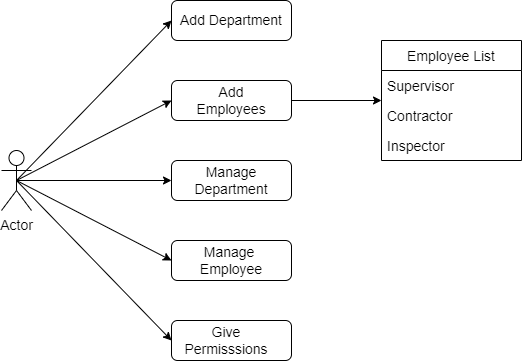

The diagram above was exported from draw.io. Its source (the exported page's mxGraphModel, read from the mxfile embedded in the PNG):
<mxGraphModel dx="938" dy="560" grid="1" gridSize="10" guides="1" tooltips="1" connect="1" arrows="1" fold="1" page="1" pageScale="1" pageWidth="850" pageHeight="1100" math="0" shadow="0">
  <root>
    <mxCell id="0" />
    <mxCell id="1" parent="0" />
    <mxCell id="lu5r3uHLL5xGNKDNma07-1" value="Actor" style="shape=umlActor;verticalLabelPosition=bottom;verticalAlign=top;html=1;outlineConnect=0;fontSize=14;" vertex="1" parent="1">
      <mxGeometry x="110" y="310" width="30" height="60" as="geometry" />
    </mxCell>
    <mxCell id="lu5r3uHLL5xGNKDNma07-2" value="" style="rounded=1;whiteSpace=wrap;html=1;fontSize=14;" vertex="1" parent="1">
      <mxGeometry x="280" y="160" width="120" height="40" as="geometry" />
    </mxCell>
    <mxCell id="lu5r3uHLL5xGNKDNma07-4" value="Add Department" style="text;html=1;strokeColor=none;fillColor=none;align=center;verticalAlign=middle;whiteSpace=wrap;rounded=0;fontSize=14;" vertex="1" parent="1">
      <mxGeometry x="280" y="165" width="120" height="30" as="geometry" />
    </mxCell>
    <mxCell id="lu5r3uHLL5xGNKDNma07-5" value="" style="rounded=1;whiteSpace=wrap;html=1;fontSize=14;" vertex="1" parent="1">
      <mxGeometry x="280" y="320" width="120" height="40" as="geometry" />
    </mxCell>
    <mxCell id="lu5r3uHLL5xGNKDNma07-20" value="" style="edgeStyle=orthogonalEdgeStyle;rounded=0;orthogonalLoop=1;jettySize=auto;html=1;fontSize=14;" edge="1" parent="1" source="lu5r3uHLL5xGNKDNma07-6">
      <mxGeometry relative="1" as="geometry">
        <mxPoint x="490" y="260" as="targetPoint" />
      </mxGeometry>
    </mxCell>
    <mxCell id="lu5r3uHLL5xGNKDNma07-6" value="" style="rounded=1;whiteSpace=wrap;html=1;fontSize=14;" vertex="1" parent="1">
      <mxGeometry x="280" y="240" width="120" height="40" as="geometry" />
    </mxCell>
    <mxCell id="lu5r3uHLL5xGNKDNma07-7" value="Add Employees" style="text;html=1;strokeColor=none;fillColor=none;align=center;verticalAlign=middle;whiteSpace=wrap;rounded=0;fontSize=14;" vertex="1" parent="1">
      <mxGeometry x="290" y="245" width="100" height="30" as="geometry" />
    </mxCell>
    <mxCell id="lu5r3uHLL5xGNKDNma07-8" value="Manage Department" style="text;html=1;strokeColor=none;fillColor=none;align=center;verticalAlign=middle;whiteSpace=wrap;rounded=0;fontSize=14;" vertex="1" parent="1">
      <mxGeometry x="280" y="325" width="120" height="30" as="geometry" />
    </mxCell>
    <mxCell id="lu5r3uHLL5xGNKDNma07-11" value="" style="rounded=1;whiteSpace=wrap;html=1;fontSize=14;" vertex="1" parent="1">
      <mxGeometry x="280" y="400" width="120" height="40" as="geometry" />
    </mxCell>
    <mxCell id="lu5r3uHLL5xGNKDNma07-12" value="Manage &lt;br&gt;Employee&lt;br&gt;" style="text;html=1;strokeColor=none;fillColor=none;align=center;verticalAlign=middle;whiteSpace=wrap;rounded=0;fontSize=14;" vertex="1" parent="1">
      <mxGeometry x="280" y="405" width="120" height="30" as="geometry" />
    </mxCell>
    <mxCell id="lu5r3uHLL5xGNKDNma07-13" value="" style="rounded=1;whiteSpace=wrap;html=1;fontSize=14;" vertex="1" parent="1">
      <mxGeometry x="280" y="480" width="120" height="40" as="geometry" />
    </mxCell>
    <mxCell id="lu5r3uHLL5xGNKDNma07-14" value="Give Permisssions" style="text;html=1;strokeColor=none;fillColor=none;align=center;verticalAlign=middle;whiteSpace=wrap;rounded=0;fontSize=14;" vertex="1" parent="1">
      <mxGeometry x="280" y="485" width="110" height="30" as="geometry" />
    </mxCell>
    <mxCell id="lu5r3uHLL5xGNKDNma07-21" value="Employee List" style="swimlane;fontStyle=0;childLayout=stackLayout;horizontal=1;startSize=30;horizontalStack=0;resizeParent=1;resizeParentMax=0;resizeLast=0;collapsible=1;marginBottom=0;fontSize=14;" vertex="1" parent="1">
      <mxGeometry x="490" y="200" width="140" height="120" as="geometry" />
    </mxCell>
    <mxCell id="lu5r3uHLL5xGNKDNma07-22" value="Supervisor" style="text;strokeColor=none;fillColor=none;align=left;verticalAlign=middle;spacingLeft=4;spacingRight=4;overflow=hidden;points=[[0,0.5],[1,0.5]];portConstraint=eastwest;rotatable=0;fontSize=14;" vertex="1" parent="lu5r3uHLL5xGNKDNma07-21">
      <mxGeometry y="30" width="140" height="30" as="geometry" />
    </mxCell>
    <mxCell id="lu5r3uHLL5xGNKDNma07-23" value="Contractor" style="text;strokeColor=none;fillColor=none;align=left;verticalAlign=middle;spacingLeft=4;spacingRight=4;overflow=hidden;points=[[0,0.5],[1,0.5]];portConstraint=eastwest;rotatable=0;fontSize=14;" vertex="1" parent="lu5r3uHLL5xGNKDNma07-21">
      <mxGeometry y="60" width="140" height="30" as="geometry" />
    </mxCell>
    <mxCell id="lu5r3uHLL5xGNKDNma07-24" value="Inspector" style="text;strokeColor=none;fillColor=none;align=left;verticalAlign=middle;spacingLeft=4;spacingRight=4;overflow=hidden;points=[[0,0.5],[1,0.5]];portConstraint=eastwest;rotatable=0;fontSize=14;" vertex="1" parent="lu5r3uHLL5xGNKDNma07-21">
      <mxGeometry y="90" width="140" height="30" as="geometry" />
    </mxCell>
    <mxCell id="lu5r3uHLL5xGNKDNma07-26" value="" style="endArrow=classic;html=1;rounded=0;fontSize=14;exitX=0.5;exitY=0.5;exitDx=0;exitDy=0;exitPerimeter=0;entryX=0;entryY=0.5;entryDx=0;entryDy=0;" edge="1" parent="1" source="lu5r3uHLL5xGNKDNma07-1" target="lu5r3uHLL5xGNKDNma07-4">
      <mxGeometry width="50" height="50" relative="1" as="geometry">
        <mxPoint x="130" y="340" as="sourcePoint" />
        <mxPoint x="180" y="290" as="targetPoint" />
      </mxGeometry>
    </mxCell>
    <mxCell id="lu5r3uHLL5xGNKDNma07-27" value="" style="endArrow=classic;html=1;rounded=0;fontSize=14;exitX=0.5;exitY=0.5;exitDx=0;exitDy=0;exitPerimeter=0;entryX=0;entryY=0.5;entryDx=0;entryDy=0;" edge="1" parent="1" source="lu5r3uHLL5xGNKDNma07-1" target="lu5r3uHLL5xGNKDNma07-6">
      <mxGeometry width="50" height="50" relative="1" as="geometry">
        <mxPoint x="135" y="350" as="sourcePoint" />
        <mxPoint x="290" y="190" as="targetPoint" />
      </mxGeometry>
    </mxCell>
    <mxCell id="lu5r3uHLL5xGNKDNma07-28" value="" style="endArrow=classic;html=1;rounded=0;fontSize=14;exitX=0.5;exitY=0.5;exitDx=0;exitDy=0;exitPerimeter=0;entryX=0;entryY=0.5;entryDx=0;entryDy=0;" edge="1" parent="1" source="lu5r3uHLL5xGNKDNma07-1" target="lu5r3uHLL5xGNKDNma07-5">
      <mxGeometry width="50" height="50" relative="1" as="geometry">
        <mxPoint x="135" y="350" as="sourcePoint" />
        <mxPoint x="290" y="270" as="targetPoint" />
      </mxGeometry>
    </mxCell>
    <mxCell id="lu5r3uHLL5xGNKDNma07-29" value="" style="endArrow=classic;html=1;rounded=0;fontSize=14;entryX=0;entryY=0.5;entryDx=0;entryDy=0;exitX=0.5;exitY=0.5;exitDx=0;exitDy=0;exitPerimeter=0;" edge="1" parent="1" source="lu5r3uHLL5xGNKDNma07-1" target="lu5r3uHLL5xGNKDNma07-11">
      <mxGeometry width="50" height="50" relative="1" as="geometry">
        <mxPoint x="130" y="340" as="sourcePoint" />
        <mxPoint x="290" y="350" as="targetPoint" />
      </mxGeometry>
    </mxCell>
    <mxCell id="lu5r3uHLL5xGNKDNma07-30" value="" style="endArrow=classic;html=1;rounded=0;fontSize=14;entryX=0;entryY=0.5;entryDx=0;entryDy=0;exitX=0.5;exitY=0.5;exitDx=0;exitDy=0;exitPerimeter=0;" edge="1" parent="1" source="lu5r3uHLL5xGNKDNma07-1" target="lu5r3uHLL5xGNKDNma07-13">
      <mxGeometry width="50" height="50" relative="1" as="geometry">
        <mxPoint x="140" y="350" as="sourcePoint" />
        <mxPoint x="290" y="430" as="targetPoint" />
      </mxGeometry>
    </mxCell>
  </root>
</mxGraphModel>